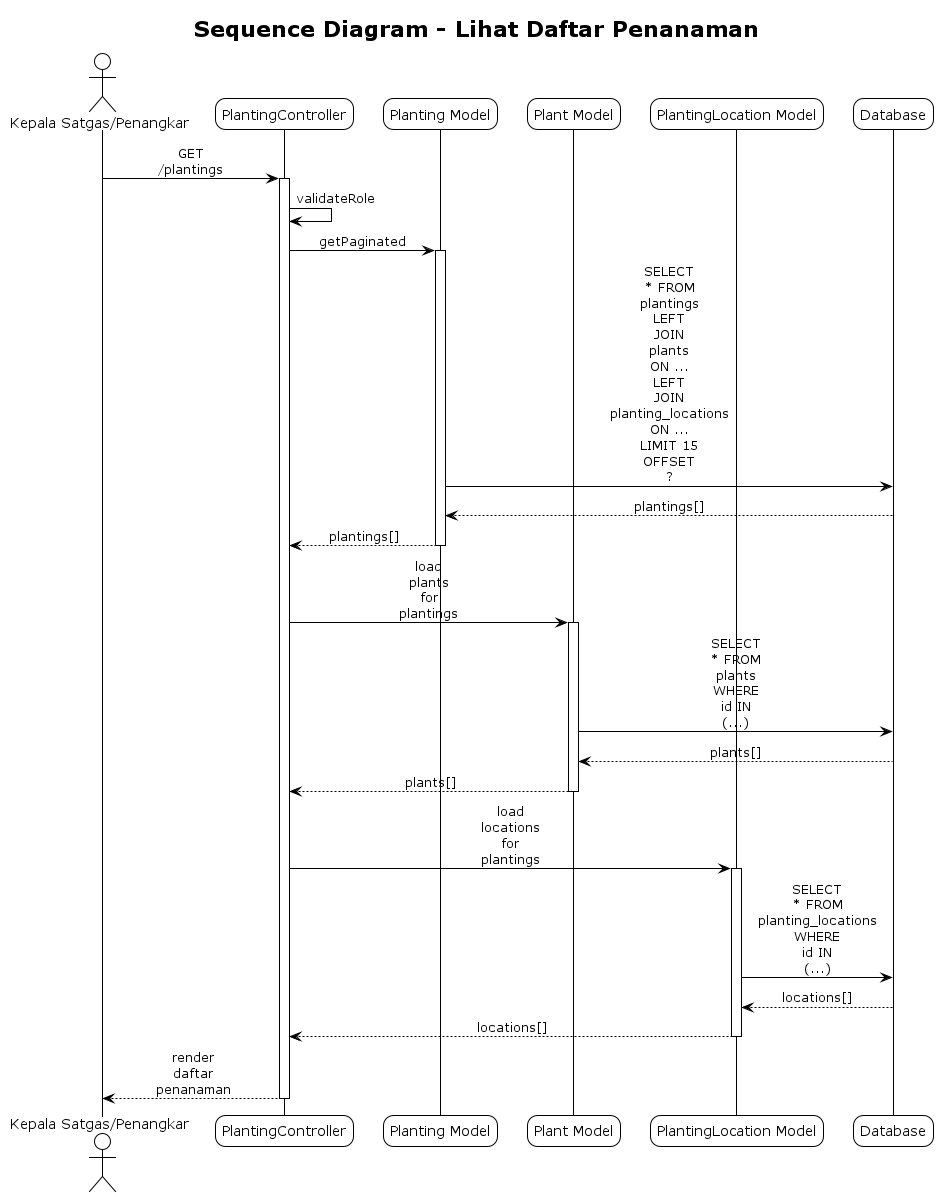

The diagram above was rendered by PlantUML. Its source (embedded in the PNG):
@startuml Sequence Diagram - Lihat Daftar Penanaman
!theme plain
skinparam sequenceMessageAlign center
skinparam roundcorner 20
skinparam maxmessagesize 60

title Sequence Diagram - Lihat Daftar Penanaman

actor "Kepala Satgas/Penangkar" as User
participant "PlantingController" as Controller
participant "Planting Model" as Planting
participant "Plant Model" as Plant
participant "PlantingLocation Model" as PlantingLocation
participant "Database" as DB

User -> Controller: GET /plantings
activate Controller
Controller -> Controller: validateRole
Controller -> Planting: getPaginated
activate Planting
Planting -> DB: SELECT * FROM plantings\nLEFT JOIN plants ON ...\nLEFT JOIN planting_locations ON ...\nLIMIT 15 OFFSET ?
DB --> Planting: plantings[]
Planting --> Controller: plantings[]
deactivate Planting

Controller -> Plant: load plants for plantings
activate Plant
Plant -> DB: SELECT * FROM plants WHERE id IN (...)
DB --> Plant: plants[]
Plant --> Controller: plants[]
deactivate Plant

Controller -> PlantingLocation: load locations for plantings
activate PlantingLocation
PlantingLocation -> DB: SELECT * FROM planting_locations WHERE id IN (...)
DB --> PlantingLocation: locations[]
PlantingLocation --> Controller: locations[]






deactivate PlantingLocation

Controller --> User: render daftar penanaman
deactivate Controller

@enduml